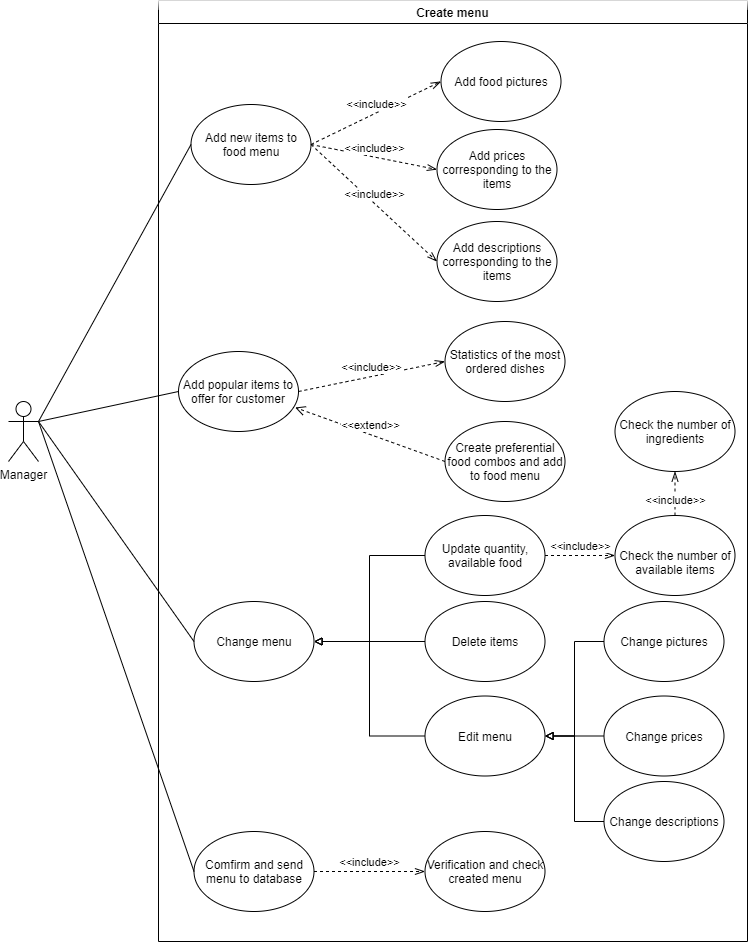

The diagram above was exported from draw.io. Its source (the exported page's mxGraphModel, read from the mxfile embedded in the PNG):
<mxGraphModel dx="1038" dy="547" grid="1" gridSize="10" guides="1" tooltips="1" connect="1" arrows="1" fold="1" page="1" pageScale="1" pageWidth="827" pageHeight="1169" math="0" shadow="0">
  <root>
    <mxCell id="0" />
    <mxCell id="1" parent="0" />
    <mxCell id="bsOlsSM6a4UV93TG4UJ--1" value="Create menu" style="swimlane;rounded=0;shadow=0;glass=1;sketch=0;fontFamily=Helvetica;strokeColor=#000000;gradientDirection=north;swimlaneFillColor=#ffffff;" parent="1" vertex="1">
      <mxGeometry x="180" y="59" width="589" height="941" as="geometry">
        <mxRectangle x="184" y="200" width="50" height="40" as="alternateBounds" />
      </mxGeometry>
    </mxCell>
    <mxCell id="bsOlsSM6a4UV93TG4UJ--24" value="&lt;br&gt;Check the number of available items" style="ellipse;whiteSpace=wrap;html=1;align=center;verticalAlign=middle;labelPosition=center;verticalLabelPosition=middle;" parent="bsOlsSM6a4UV93TG4UJ--1" vertex="1">
      <mxGeometry x="456.5" y="515" width="120" height="80" as="geometry" />
    </mxCell>
    <mxCell id="bsOlsSM6a4UV93TG4UJ--9" value="&lt;div style=&quot;&quot;&gt;&lt;span&gt;Check the number of ingredients&lt;/span&gt;&lt;/div&gt;" style="ellipse;whiteSpace=wrap;html=1;align=center;" parent="bsOlsSM6a4UV93TG4UJ--1" vertex="1">
      <mxGeometry x="456.5" y="391" width="120" height="80" as="geometry" />
    </mxCell>
    <mxCell id="bsOlsSM6a4UV93TG4UJ--29" value="&amp;lt;&amp;lt;include&amp;gt;&amp;gt;" style="html=1;verticalAlign=bottom;endArrow=openThin;dashed=1;endSize=8;exitX=0.5;exitY=0;exitDx=0;exitDy=0;entryX=0.5;entryY=1;entryDx=0;entryDy=0;endFill=0;" parent="bsOlsSM6a4UV93TG4UJ--1" source="bsOlsSM6a4UV93TG4UJ--24" target="bsOlsSM6a4UV93TG4UJ--9" edge="1">
      <mxGeometry as="geometry">
        <mxPoint x="286.5" y="275.5" as="sourcePoint" />
        <mxPoint x="436.5" y="5.5" as="targetPoint" />
        <mxPoint y="16" as="offset" />
      </mxGeometry>
    </mxCell>
    <mxCell id="pdnbHbQ0aQZzJBaBvXaT-1" value="Change menu" style="ellipse;whiteSpace=wrap;html=1;" parent="bsOlsSM6a4UV93TG4UJ--1" vertex="1">
      <mxGeometry x="35.5" y="601" width="120" height="80" as="geometry" />
    </mxCell>
    <mxCell id="bsOlsSM6a4UV93TG4UJ--30" value="Add new items to food menu" style="ellipse;whiteSpace=wrap;html=1;align=center;verticalAlign=middle;" parent="bsOlsSM6a4UV93TG4UJ--1" vertex="1">
      <mxGeometry x="32.5" y="104" width="120" height="80" as="geometry" />
    </mxCell>
    <mxCell id="bsOlsSM6a4UV93TG4UJ--49" value="Add popular items to offer for customer" style="ellipse;whiteSpace=wrap;html=1;align=center;verticalAlign=middle;" parent="bsOlsSM6a4UV93TG4UJ--1" vertex="1">
      <mxGeometry x="20" y="351" width="120" height="80" as="geometry" />
    </mxCell>
    <mxCell id="bsOlsSM6a4UV93TG4UJ--52" value="&amp;lt;&amp;lt;include&amp;gt;&amp;gt;" style="html=1;verticalAlign=bottom;endArrow=openThin;dashed=1;endSize=8;exitX=1;exitY=0.5;exitDx=0;exitDy=0;entryX=0;entryY=0.5;entryDx=0;entryDy=0;endFill=0;" parent="bsOlsSM6a4UV93TG4UJ--1" source="bsOlsSM6a4UV93TG4UJ--30" target="bsOlsSM6a4UV93TG4UJ--34" edge="1">
      <mxGeometry x="203.5" y="100" as="geometry">
        <mxPoint x="176.5" y="-14.5" as="sourcePoint" />
        <mxPoint x="316.5" y="-14.5" as="targetPoint" />
      </mxGeometry>
    </mxCell>
    <mxCell id="bsOlsSM6a4UV93TG4UJ--53" value="&amp;lt;&amp;lt;include&amp;gt;&amp;gt;" style="html=1;verticalAlign=bottom;endArrow=openThin;dashed=1;endSize=8;exitX=1;exitY=0.5;exitDx=0;exitDy=0;entryX=0;entryY=0.5;entryDx=0;entryDy=0;endFill=0;" parent="bsOlsSM6a4UV93TG4UJ--1" source="bsOlsSM6a4UV93TG4UJ--30" target="bsOlsSM6a4UV93TG4UJ--42" edge="1">
      <mxGeometry x="203.5" y="100" as="geometry">
        <mxPoint x="186.5" y="-4.5" as="sourcePoint" />
        <mxPoint x="326.5" y="-4.5" as="targetPoint" />
      </mxGeometry>
    </mxCell>
    <mxCell id="bsOlsSM6a4UV93TG4UJ--51" value="&amp;lt;&amp;lt;include&amp;gt;&amp;gt;" style="html=1;verticalAlign=bottom;endArrow=openThin;dashed=1;endSize=8;exitX=1;exitY=0.5;exitDx=0;exitDy=0;entryX=0;entryY=0.5;entryDx=0;entryDy=0;endFill=0;" parent="bsOlsSM6a4UV93TG4UJ--1" source="bsOlsSM6a4UV93TG4UJ--30" target="bsOlsSM6a4UV93TG4UJ--50" edge="1">
      <mxGeometry x="203.5" y="100" as="geometry">
        <mxPoint x="166.5" y="-24.5" as="sourcePoint" />
        <mxPoint x="226.5" y="25.5" as="targetPoint" />
      </mxGeometry>
    </mxCell>
    <mxCell id="rPCJZUMJVMEQgt8o4BC2-2" value="&amp;lt;&amp;lt;extend&amp;gt;&amp;gt;" style="html=1;verticalAlign=bottom;endArrow=open;dashed=1;endSize=8;exitX=0;exitY=0.5;exitDx=0;exitDy=0;entryX=0.972;entryY=0.7;entryDx=0;entryDy=0;entryPerimeter=0;" parent="bsOlsSM6a4UV93TG4UJ--1" source="rPCJZUMJVMEQgt8o4BC2-1" target="bsOlsSM6a4UV93TG4UJ--49" edge="1">
      <mxGeometry x="203.5" y="100" as="geometry">
        <mxPoint x="96.5" y="472.5" as="sourcePoint" />
        <mxPoint x="152.5" y="395.5" as="targetPoint" />
        <mxPoint as="offset" />
      </mxGeometry>
    </mxCell>
    <mxCell id="bsOlsSM6a4UV93TG4UJ--34" value="Add prices corresponding to the items" style="ellipse;whiteSpace=wrap;html=1;align=center;verticalAlign=middle;" parent="bsOlsSM6a4UV93TG4UJ--1" vertex="1">
      <mxGeometry x="278.5" y="129" width="120" height="80" as="geometry" />
    </mxCell>
    <mxCell id="bsOlsSM6a4UV93TG4UJ--42" value="Add descriptions corresponding to the items" style="ellipse;whiteSpace=wrap;html=1;align=center;verticalAlign=middle;" parent="bsOlsSM6a4UV93TG4UJ--1" vertex="1">
      <mxGeometry x="278.5" y="221" width="120" height="80" as="geometry" />
    </mxCell>
    <mxCell id="bsOlsSM6a4UV93TG4UJ--36" value="Statistics of the most ordered dishes" style="ellipse;whiteSpace=wrap;html=1;align=center;verticalAlign=middle;" parent="bsOlsSM6a4UV93TG4UJ--1" vertex="1">
      <mxGeometry x="286.5" y="321" width="120" height="80" as="geometry" />
    </mxCell>
    <mxCell id="bsOlsSM6a4UV93TG4UJ--48" value="&amp;lt;&amp;lt;include&amp;gt;&amp;gt;" style="html=1;verticalAlign=bottom;endArrow=openThin;dashed=1;endSize=8;exitX=1;exitY=0.5;exitDx=0;exitDy=0;entryX=0;entryY=0.5;entryDx=0;entryDy=0;endFill=0;" parent="bsOlsSM6a4UV93TG4UJ--1" source="bsOlsSM6a4UV93TG4UJ--49" target="bsOlsSM6a4UV93TG4UJ--36" edge="1">
      <mxGeometry x="203.5" y="100" as="geometry">
        <mxPoint x="256.5" y="322.5" as="sourcePoint" />
        <mxPoint x="176.5" y="322.5" as="targetPoint" />
      </mxGeometry>
    </mxCell>
    <mxCell id="rPCJZUMJVMEQgt8o4BC2-1" value="Create preferential food combos and add to food menu" style="ellipse;whiteSpace=wrap;html=1;align=center;verticalAlign=middle;" parent="bsOlsSM6a4UV93TG4UJ--1" vertex="1">
      <mxGeometry x="286.5" y="421" width="120" height="80" as="geometry" />
    </mxCell>
    <mxCell id="bsOlsSM6a4UV93TG4UJ--50" value="Add food pictures" style="ellipse;whiteSpace=wrap;html=1;align=center;verticalAlign=middle;" parent="bsOlsSM6a4UV93TG4UJ--1" vertex="1">
      <mxGeometry x="282.5" y="41" width="120" height="80" as="geometry" />
    </mxCell>
    <mxCell id="VCtpnFeoQXeHeK1A3j-R-14" style="edgeStyle=orthogonalEdgeStyle;rounded=0;orthogonalLoop=1;jettySize=auto;html=1;exitX=0;exitY=0.5;exitDx=0;exitDy=0;entryX=1;entryY=0.5;entryDx=0;entryDy=0;endArrow=block;endFill=0;" edge="1" parent="bsOlsSM6a4UV93TG4UJ--1" source="Y6Jslv7toIMkQWkBfnOa-1" target="pdnbHbQ0aQZzJBaBvXaT-1">
      <mxGeometry relative="1" as="geometry" />
    </mxCell>
    <mxCell id="Y6Jslv7toIMkQWkBfnOa-1" value="Update quantity, available food" style="ellipse;whiteSpace=wrap;html=1;" parent="bsOlsSM6a4UV93TG4UJ--1" vertex="1">
      <mxGeometry x="266.5" y="515" width="120" height="80" as="geometry" />
    </mxCell>
    <mxCell id="VCtpnFeoQXeHeK1A3j-R-16" style="edgeStyle=orthogonalEdgeStyle;rounded=0;orthogonalLoop=1;jettySize=auto;html=1;exitX=0;exitY=0.5;exitDx=0;exitDy=0;entryX=1;entryY=0.5;entryDx=0;entryDy=0;endArrow=block;endFill=0;" edge="1" parent="bsOlsSM6a4UV93TG4UJ--1" source="Y6Jslv7toIMkQWkBfnOa-3" target="pdnbHbQ0aQZzJBaBvXaT-1">
      <mxGeometry relative="1" as="geometry" />
    </mxCell>
    <mxCell id="Y6Jslv7toIMkQWkBfnOa-3" value="Delete items" style="ellipse;whiteSpace=wrap;html=1;" parent="bsOlsSM6a4UV93TG4UJ--1" vertex="1">
      <mxGeometry x="266.5" y="601" width="120" height="80" as="geometry" />
    </mxCell>
    <mxCell id="VCtpnFeoQXeHeK1A3j-R-15" style="edgeStyle=orthogonalEdgeStyle;rounded=0;orthogonalLoop=1;jettySize=auto;html=1;exitX=0;exitY=0.5;exitDx=0;exitDy=0;entryX=1;entryY=0.5;entryDx=0;entryDy=0;endArrow=block;endFill=0;" edge="1" parent="bsOlsSM6a4UV93TG4UJ--1" source="Y6Jslv7toIMkQWkBfnOa-6" target="pdnbHbQ0aQZzJBaBvXaT-1">
      <mxGeometry relative="1" as="geometry" />
    </mxCell>
    <mxCell id="Y6Jslv7toIMkQWkBfnOa-6" value="Edit menu" style="ellipse;whiteSpace=wrap;html=1;" parent="bsOlsSM6a4UV93TG4UJ--1" vertex="1">
      <mxGeometry x="266.5" y="695.5" width="120" height="80" as="geometry" />
    </mxCell>
    <mxCell id="VCtpnFeoQXeHeK1A3j-R-11" style="edgeStyle=orthogonalEdgeStyle;rounded=0;orthogonalLoop=1;jettySize=auto;html=1;exitX=0;exitY=0.5;exitDx=0;exitDy=0;entryX=1;entryY=0.5;entryDx=0;entryDy=0;endArrow=block;endFill=0;" edge="1" parent="bsOlsSM6a4UV93TG4UJ--1" source="Y6Jslv7toIMkQWkBfnOa-8" target="Y6Jslv7toIMkQWkBfnOa-6">
      <mxGeometry x="192.5" y="100" as="geometry" />
    </mxCell>
    <mxCell id="Y6Jslv7toIMkQWkBfnOa-8" value="Change pictures" style="ellipse;whiteSpace=wrap;html=1;" parent="bsOlsSM6a4UV93TG4UJ--1" vertex="1">
      <mxGeometry x="445.5" y="601" width="120" height="80" as="geometry" />
    </mxCell>
    <mxCell id="Y6Jslv7toIMkQWkBfnOa-25" style="edgeStyle=orthogonalEdgeStyle;rounded=0;orthogonalLoop=1;jettySize=auto;html=1;exitX=0;exitY=0.5;exitDx=0;exitDy=0;entryX=1;entryY=0.5;entryDx=0;entryDy=0;endArrow=block;endFill=0;" parent="bsOlsSM6a4UV93TG4UJ--1" source="Y6Jslv7toIMkQWkBfnOa-9" target="Y6Jslv7toIMkQWkBfnOa-6" edge="1">
      <mxGeometry x="203.5" y="100" as="geometry" />
    </mxCell>
    <mxCell id="Y6Jslv7toIMkQWkBfnOa-9" value="Change prices" style="ellipse;whiteSpace=wrap;html=1;" parent="bsOlsSM6a4UV93TG4UJ--1" vertex="1">
      <mxGeometry x="445.5" y="695.5" width="120" height="80" as="geometry" />
    </mxCell>
    <mxCell id="VCtpnFeoQXeHeK1A3j-R-12" style="edgeStyle=orthogonalEdgeStyle;rounded=0;orthogonalLoop=1;jettySize=auto;html=1;exitX=0;exitY=0.5;exitDx=0;exitDy=0;entryX=1;entryY=0.5;entryDx=0;entryDy=0;endArrow=block;endFill=0;" edge="1" parent="bsOlsSM6a4UV93TG4UJ--1" source="Y6Jslv7toIMkQWkBfnOa-10" target="Y6Jslv7toIMkQWkBfnOa-6">
      <mxGeometry x="192.5" y="100" as="geometry" />
    </mxCell>
    <mxCell id="Y6Jslv7toIMkQWkBfnOa-10" value="Change descriptions" style="ellipse;whiteSpace=wrap;html=1;" parent="bsOlsSM6a4UV93TG4UJ--1" vertex="1">
      <mxGeometry x="445.5" y="781" width="120" height="80" as="geometry" />
    </mxCell>
    <mxCell id="Ekc6c78taQl5ltea_OYS-1" value="&amp;lt;&amp;lt;include&amp;gt;&amp;gt;" style="html=1;verticalAlign=bottom;endArrow=openThin;dashed=1;endSize=8;exitX=1;exitY=0.5;exitDx=0;exitDy=0;entryX=0;entryY=0.5;entryDx=0;entryDy=0;endFill=0;" parent="bsOlsSM6a4UV93TG4UJ--1" edge="1" target="bsOlsSM6a4UV93TG4UJ--24" source="Y6Jslv7toIMkQWkBfnOa-1">
      <mxGeometry x="203.5" y="100" as="geometry">
        <mxPoint x="406.5" y="565.5" as="sourcePoint" />
        <mxPoint x="445.5" y="565.5" as="targetPoint" />
        <mxPoint as="offset" />
      </mxGeometry>
    </mxCell>
    <mxCell id="VCtpnFeoQXeHeK1A3j-R-17" value="Comfirm and send menu to database" style="ellipse;whiteSpace=wrap;html=1;" vertex="1" parent="bsOlsSM6a4UV93TG4UJ--1">
      <mxGeometry x="35.5" y="831" width="120" height="80" as="geometry" />
    </mxCell>
    <mxCell id="VCtpnFeoQXeHeK1A3j-R-19" value="Verification and check created menu" style="ellipse;whiteSpace=wrap;html=1;" vertex="1" parent="bsOlsSM6a4UV93TG4UJ--1">
      <mxGeometry x="266.5" y="831" width="120" height="80" as="geometry" />
    </mxCell>
    <mxCell id="VCtpnFeoQXeHeK1A3j-R-20" value="&amp;lt;&amp;lt;include&amp;gt;&amp;gt;" style="html=1;verticalAlign=bottom;endArrow=openThin;dashed=1;endSize=8;exitX=1;exitY=0.5;exitDx=0;exitDy=0;entryX=0;entryY=0.5;entryDx=0;entryDy=0;endFill=0;" edge="1" parent="bsOlsSM6a4UV93TG4UJ--1" source="VCtpnFeoQXeHeK1A3j-R-17" target="VCtpnFeoQXeHeK1A3j-R-19">
      <mxGeometry x="71" y="529.5" as="geometry">
        <mxPoint x="180" y="904" as="sourcePoint" />
        <mxPoint x="334" y="881" as="targetPoint" />
      </mxGeometry>
    </mxCell>
    <mxCell id="VCtpnFeoQXeHeK1A3j-R-18" style="rounded=0;orthogonalLoop=1;jettySize=auto;html=1;exitX=1;exitY=0.3333333333333333;exitDx=0;exitDy=0;exitPerimeter=0;entryX=0;entryY=0.5;entryDx=0;entryDy=0;endArrow=none;endFill=0;" edge="1" parent="1" source="bsOlsSM6a4UV93TG4UJ--4" target="VCtpnFeoQXeHeK1A3j-R-17">
      <mxGeometry relative="1" as="geometry" />
    </mxCell>
    <mxCell id="bsOlsSM6a4UV93TG4UJ--4" value="Manager" style="shape=umlActor;verticalLabelPosition=bottom;verticalAlign=top;html=1;outlineConnect=0;" parent="1" vertex="1">
      <mxGeometry x="30" y="460" width="30" height="60" as="geometry" />
    </mxCell>
    <mxCell id="bsOlsSM6a4UV93TG4UJ--31" value="" style="endArrow=none;html=1;exitX=1;exitY=0.3333333333333333;exitDx=0;exitDy=0;exitPerimeter=0;entryX=0;entryY=0.5;entryDx=0;entryDy=0;" parent="1" source="bsOlsSM6a4UV93TG4UJ--4" target="bsOlsSM6a4UV93TG4UJ--30" edge="1">
      <mxGeometry width="50" height="50" relative="1" as="geometry">
        <mxPoint x="430" y="590" as="sourcePoint" />
        <mxPoint x="480" y="540" as="targetPoint" />
      </mxGeometry>
    </mxCell>
    <mxCell id="bsOlsSM6a4UV93TG4UJ--39" value="" style="endArrow=none;html=1;exitX=1;exitY=0.3333333333333333;exitDx=0;exitDy=0;exitPerimeter=0;entryX=0;entryY=0.5;entryDx=0;entryDy=0;" parent="1" source="bsOlsSM6a4UV93TG4UJ--4" target="bsOlsSM6a4UV93TG4UJ--49" edge="1">
      <mxGeometry width="50" height="50" relative="1" as="geometry">
        <mxPoint x="430" y="550" as="sourcePoint" />
        <mxPoint x="480" y="500" as="targetPoint" />
      </mxGeometry>
    </mxCell>
    <mxCell id="pdnbHbQ0aQZzJBaBvXaT-2" value="" style="endArrow=none;html=1;entryX=1;entryY=0.3333333333333333;entryDx=0;entryDy=0;entryPerimeter=0;exitX=0;exitY=0.5;exitDx=0;exitDy=0;" parent="1" source="pdnbHbQ0aQZzJBaBvXaT-1" target="bsOlsSM6a4UV93TG4UJ--4" edge="1">
      <mxGeometry width="50" height="50" relative="1" as="geometry">
        <mxPoint x="400" y="750" as="sourcePoint" />
        <mxPoint x="450" y="700" as="targetPoint" />
      </mxGeometry>
    </mxCell>
  </root>
</mxGraphModel>